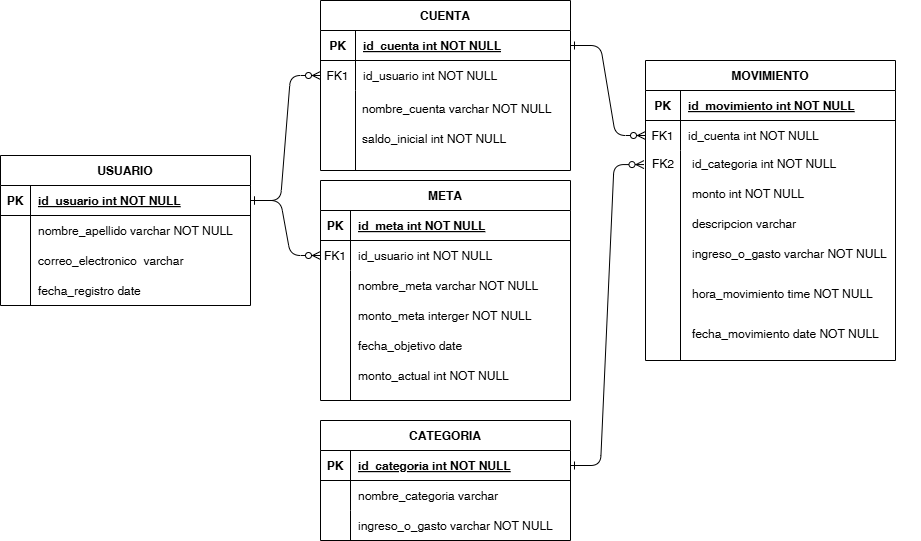

The diagram above was exported from draw.io. Its source (the exported page's mxGraphModel, read from the mxfile embedded in the PNG):
<mxGraphModel dx="1042" dy="527" grid="1" gridSize="10" guides="1" tooltips="1" connect="1" arrows="1" fold="1" page="1" pageScale="1" pageWidth="850" pageHeight="1100" math="0" shadow="0" extFonts="Permanent Marker^https://fonts.googleapis.com/css?family=Permanent+Marker">
  <root>
    <mxCell id="0" />
    <mxCell id="1" parent="0" />
    <mxCell id="C-vyLk0tnHw3VtMMgP7b-1" value="" style="edgeStyle=entityRelationEdgeStyle;endArrow=ERzeroToMany;startArrow=ERone;endFill=1;startFill=0;" parent="1" source="C-vyLk0tnHw3VtMMgP7b-24" target="C-vyLk0tnHw3VtMMgP7b-6" edge="1">
      <mxGeometry width="100" height="100" relative="1" as="geometry">
        <mxPoint x="340" y="720" as="sourcePoint" />
        <mxPoint x="440" y="620" as="targetPoint" />
      </mxGeometry>
    </mxCell>
    <mxCell id="C-vyLk0tnHw3VtMMgP7b-2" value="CUENTA" style="shape=table;startSize=30;container=1;collapsible=1;childLayout=tableLayout;fixedRows=1;rowLines=0;fontStyle=1;align=center;resizeLast=1;" parent="1" vertex="1">
      <mxGeometry x="360" y="50" width="250" height="170" as="geometry" />
    </mxCell>
    <mxCell id="C-vyLk0tnHw3VtMMgP7b-3" value="" style="shape=partialRectangle;collapsible=0;dropTarget=0;pointerEvents=0;fillColor=none;points=[[0,0.5],[1,0.5]];portConstraint=eastwest;top=0;left=0;right=0;bottom=1;" parent="C-vyLk0tnHw3VtMMgP7b-2" vertex="1">
      <mxGeometry y="30" width="250" height="30" as="geometry" />
    </mxCell>
    <mxCell id="C-vyLk0tnHw3VtMMgP7b-4" value="PK" style="shape=partialRectangle;overflow=hidden;connectable=0;fillColor=none;top=0;left=0;bottom=0;right=0;fontStyle=1;" parent="C-vyLk0tnHw3VtMMgP7b-3" vertex="1">
      <mxGeometry width="35" height="30" as="geometry">
        <mxRectangle width="35" height="30" as="alternateBounds" />
      </mxGeometry>
    </mxCell>
    <mxCell id="C-vyLk0tnHw3VtMMgP7b-5" value="id_cuenta int NOT NULL " style="shape=partialRectangle;overflow=hidden;connectable=0;fillColor=none;top=0;left=0;bottom=0;right=0;align=left;spacingLeft=6;fontStyle=5;" parent="C-vyLk0tnHw3VtMMgP7b-3" vertex="1">
      <mxGeometry x="35" width="215" height="30" as="geometry">
        <mxRectangle width="215" height="30" as="alternateBounds" />
      </mxGeometry>
    </mxCell>
    <mxCell id="C-vyLk0tnHw3VtMMgP7b-6" value="" style="shape=partialRectangle;collapsible=0;dropTarget=0;pointerEvents=0;fillColor=none;points=[[0,0.5],[1,0.5]];portConstraint=eastwest;top=0;left=0;right=0;bottom=0;" parent="C-vyLk0tnHw3VtMMgP7b-2" vertex="1">
      <mxGeometry y="60" width="250" height="30" as="geometry" />
    </mxCell>
    <mxCell id="C-vyLk0tnHw3VtMMgP7b-7" value="FK1" style="shape=partialRectangle;overflow=hidden;connectable=0;fillColor=none;top=0;left=0;bottom=0;right=0;" parent="C-vyLk0tnHw3VtMMgP7b-6" vertex="1">
      <mxGeometry width="35" height="30" as="geometry">
        <mxRectangle width="35" height="30" as="alternateBounds" />
      </mxGeometry>
    </mxCell>
    <mxCell id="C-vyLk0tnHw3VtMMgP7b-8" value="id_usuario int NOT NULL" style="shape=partialRectangle;overflow=hidden;connectable=0;fillColor=none;top=0;left=0;bottom=0;right=0;align=left;spacingLeft=6;" parent="C-vyLk0tnHw3VtMMgP7b-6" vertex="1">
      <mxGeometry x="35" width="215" height="30" as="geometry">
        <mxRectangle width="215" height="30" as="alternateBounds" />
      </mxGeometry>
    </mxCell>
    <mxCell id="C-vyLk0tnHw3VtMMgP7b-9" value="" style="shape=partialRectangle;collapsible=0;dropTarget=0;pointerEvents=0;fillColor=none;points=[[0,0.5],[1,0.5]];portConstraint=eastwest;top=0;left=0;right=0;bottom=0;" parent="C-vyLk0tnHw3VtMMgP7b-2" vertex="1">
      <mxGeometry y="90" width="250" height="80" as="geometry" />
    </mxCell>
    <mxCell id="C-vyLk0tnHw3VtMMgP7b-10" value="" style="shape=partialRectangle;overflow=hidden;connectable=0;fillColor=none;top=0;left=0;bottom=0;right=0;" parent="C-vyLk0tnHw3VtMMgP7b-9" vertex="1">
      <mxGeometry width="35" height="80" as="geometry">
        <mxRectangle width="35" height="80" as="alternateBounds" />
      </mxGeometry>
    </mxCell>
    <mxCell id="C-vyLk0tnHw3VtMMgP7b-11" value="" style="shape=partialRectangle;overflow=hidden;connectable=0;fillColor=none;top=0;left=0;bottom=0;right=0;align=left;spacingLeft=6;" parent="C-vyLk0tnHw3VtMMgP7b-9" vertex="1">
      <mxGeometry x="35" width="215" height="80" as="geometry">
        <mxRectangle width="215" height="80" as="alternateBounds" />
      </mxGeometry>
    </mxCell>
    <mxCell id="C-vyLk0tnHw3VtMMgP7b-13" value="CATEGORIA" style="shape=table;startSize=30;container=1;collapsible=1;childLayout=tableLayout;fixedRows=1;rowLines=0;fontStyle=1;align=center;resizeLast=1;" parent="1" vertex="1">
      <mxGeometry x="360" y="470" width="250" height="120" as="geometry" />
    </mxCell>
    <mxCell id="C-vyLk0tnHw3VtMMgP7b-14" value="" style="shape=partialRectangle;collapsible=0;dropTarget=0;pointerEvents=0;fillColor=none;points=[[0,0.5],[1,0.5]];portConstraint=eastwest;top=0;left=0;right=0;bottom=1;" parent="C-vyLk0tnHw3VtMMgP7b-13" vertex="1">
      <mxGeometry y="30" width="250" height="30" as="geometry" />
    </mxCell>
    <mxCell id="C-vyLk0tnHw3VtMMgP7b-15" value="PK" style="shape=partialRectangle;overflow=hidden;connectable=0;fillColor=none;top=0;left=0;bottom=0;right=0;fontStyle=1;" parent="C-vyLk0tnHw3VtMMgP7b-14" vertex="1">
      <mxGeometry width="30" height="30" as="geometry">
        <mxRectangle width="30" height="30" as="alternateBounds" />
      </mxGeometry>
    </mxCell>
    <mxCell id="C-vyLk0tnHw3VtMMgP7b-16" value="id_categoria int NOT NULL " style="shape=partialRectangle;overflow=hidden;connectable=0;fillColor=none;top=0;left=0;bottom=0;right=0;align=left;spacingLeft=6;fontStyle=5;" parent="C-vyLk0tnHw3VtMMgP7b-14" vertex="1">
      <mxGeometry x="30" width="220" height="30" as="geometry">
        <mxRectangle width="220" height="30" as="alternateBounds" />
      </mxGeometry>
    </mxCell>
    <mxCell id="C-vyLk0tnHw3VtMMgP7b-17" value="" style="shape=partialRectangle;collapsible=0;dropTarget=0;pointerEvents=0;fillColor=none;points=[[0,0.5],[1,0.5]];portConstraint=eastwest;top=0;left=0;right=0;bottom=0;" parent="C-vyLk0tnHw3VtMMgP7b-13" vertex="1">
      <mxGeometry y="60" width="250" height="30" as="geometry" />
    </mxCell>
    <mxCell id="C-vyLk0tnHw3VtMMgP7b-18" value="" style="shape=partialRectangle;overflow=hidden;connectable=0;fillColor=none;top=0;left=0;bottom=0;right=0;" parent="C-vyLk0tnHw3VtMMgP7b-17" vertex="1">
      <mxGeometry width="30" height="30" as="geometry">
        <mxRectangle width="30" height="30" as="alternateBounds" />
      </mxGeometry>
    </mxCell>
    <mxCell id="C-vyLk0tnHw3VtMMgP7b-19" value="nombre_categoria varchar" style="shape=partialRectangle;overflow=hidden;connectable=0;fillColor=none;top=0;left=0;bottom=0;right=0;align=left;spacingLeft=6;" parent="C-vyLk0tnHw3VtMMgP7b-17" vertex="1">
      <mxGeometry x="30" width="220" height="30" as="geometry">
        <mxRectangle width="220" height="30" as="alternateBounds" />
      </mxGeometry>
    </mxCell>
    <mxCell id="C-vyLk0tnHw3VtMMgP7b-20" value="" style="shape=partialRectangle;collapsible=0;dropTarget=0;pointerEvents=0;fillColor=none;points=[[0,0.5],[1,0.5]];portConstraint=eastwest;top=0;left=0;right=0;bottom=0;" parent="C-vyLk0tnHw3VtMMgP7b-13" vertex="1">
      <mxGeometry y="90" width="250" height="30" as="geometry" />
    </mxCell>
    <mxCell id="C-vyLk0tnHw3VtMMgP7b-21" value="" style="shape=partialRectangle;overflow=hidden;connectable=0;fillColor=none;top=0;left=0;bottom=0;right=0;" parent="C-vyLk0tnHw3VtMMgP7b-20" vertex="1">
      <mxGeometry width="30" height="30" as="geometry">
        <mxRectangle width="30" height="30" as="alternateBounds" />
      </mxGeometry>
    </mxCell>
    <mxCell id="C-vyLk0tnHw3VtMMgP7b-22" value="ingreso_o_gasto varchar NOT NULL" style="shape=partialRectangle;overflow=hidden;connectable=0;fillColor=none;top=0;left=0;bottom=0;right=0;align=left;spacingLeft=6;" parent="C-vyLk0tnHw3VtMMgP7b-20" vertex="1">
      <mxGeometry x="30" width="220" height="30" as="geometry">
        <mxRectangle width="220" height="30" as="alternateBounds" />
      </mxGeometry>
    </mxCell>
    <mxCell id="C-vyLk0tnHw3VtMMgP7b-23" value="USUARIO" style="shape=table;startSize=30;container=1;collapsible=1;childLayout=tableLayout;fixedRows=1;rowLines=0;fontStyle=1;align=center;resizeLast=1;" parent="1" vertex="1">
      <mxGeometry x="40" y="205" width="250" height="150" as="geometry" />
    </mxCell>
    <mxCell id="C-vyLk0tnHw3VtMMgP7b-24" value="" style="shape=partialRectangle;collapsible=0;dropTarget=0;pointerEvents=0;fillColor=none;points=[[0,0.5],[1,0.5]];portConstraint=eastwest;top=0;left=0;right=0;bottom=1;" parent="C-vyLk0tnHw3VtMMgP7b-23" vertex="1">
      <mxGeometry y="30" width="250" height="30" as="geometry" />
    </mxCell>
    <mxCell id="C-vyLk0tnHw3VtMMgP7b-25" value="PK" style="shape=partialRectangle;overflow=hidden;connectable=0;fillColor=none;top=0;left=0;bottom=0;right=0;fontStyle=1;" parent="C-vyLk0tnHw3VtMMgP7b-24" vertex="1">
      <mxGeometry width="30" height="30" as="geometry">
        <mxRectangle width="30" height="30" as="alternateBounds" />
      </mxGeometry>
    </mxCell>
    <mxCell id="C-vyLk0tnHw3VtMMgP7b-26" value="id_usuario int NOT NULL " style="shape=partialRectangle;overflow=hidden;connectable=0;fillColor=none;top=0;left=0;bottom=0;right=0;align=left;spacingLeft=6;fontStyle=5;" parent="C-vyLk0tnHw3VtMMgP7b-24" vertex="1">
      <mxGeometry x="30" width="220" height="30" as="geometry">
        <mxRectangle width="220" height="30" as="alternateBounds" />
      </mxGeometry>
    </mxCell>
    <mxCell id="C-vyLk0tnHw3VtMMgP7b-27" value="" style="shape=partialRectangle;collapsible=0;dropTarget=0;pointerEvents=0;fillColor=none;points=[[0,0.5],[1,0.5]];portConstraint=eastwest;top=0;left=0;right=0;bottom=0;" parent="C-vyLk0tnHw3VtMMgP7b-23" vertex="1">
      <mxGeometry y="60" width="250" height="90" as="geometry" />
    </mxCell>
    <mxCell id="C-vyLk0tnHw3VtMMgP7b-28" value="" style="shape=partialRectangle;overflow=hidden;connectable=0;fillColor=none;top=0;left=0;bottom=0;right=0;" parent="C-vyLk0tnHw3VtMMgP7b-27" vertex="1">
      <mxGeometry width="30" height="90" as="geometry">
        <mxRectangle width="30" height="90" as="alternateBounds" />
      </mxGeometry>
    </mxCell>
    <mxCell id="C-vyLk0tnHw3VtMMgP7b-29" value="" style="shape=partialRectangle;overflow=hidden;connectable=0;fillColor=none;top=0;left=0;bottom=0;right=0;align=left;spacingLeft=6;" parent="C-vyLk0tnHw3VtMMgP7b-27" vertex="1">
      <mxGeometry x="30" width="220" height="90" as="geometry">
        <mxRectangle width="220" height="90" as="alternateBounds" />
      </mxGeometry>
    </mxCell>
    <mxCell id="pyZt3si7l-B3ART-fccz-1" value="correo_electronico  varchar" style="shape=partialRectangle;overflow=hidden;connectable=0;fillColor=none;top=0;left=0;bottom=0;right=0;align=left;spacingLeft=6;" vertex="1" parent="1">
      <mxGeometry x="70" y="295" width="220" height="30" as="geometry">
        <mxRectangle width="220" height="30" as="alternateBounds" />
      </mxGeometry>
    </mxCell>
    <mxCell id="pyZt3si7l-B3ART-fccz-2" value="fecha_registro date" style="shape=partialRectangle;overflow=hidden;connectable=0;fillColor=none;top=0;left=0;bottom=0;right=0;align=left;spacingLeft=6;" vertex="1" parent="1">
      <mxGeometry x="70" y="325" width="220" height="30" as="geometry">
        <mxRectangle width="220" height="30" as="alternateBounds" />
      </mxGeometry>
    </mxCell>
    <mxCell id="pyZt3si7l-B3ART-fccz-4" value="nombre_apellido varchar NOT NULL" style="shape=partialRectangle;overflow=hidden;connectable=0;fillColor=none;top=0;left=0;bottom=0;right=0;align=left;spacingLeft=6;" vertex="1" parent="1">
      <mxGeometry x="70" y="265" width="220" height="30" as="geometry">
        <mxRectangle width="220" height="30" as="alternateBounds" />
      </mxGeometry>
    </mxCell>
    <mxCell id="pyZt3si7l-B3ART-fccz-5" value="nombre_cuenta varchar NOT NULL" style="text;whiteSpace=wrap;html=1;" vertex="1" parent="1">
      <mxGeometry x="400" y="145" width="220" height="45" as="geometry" />
    </mxCell>
    <mxCell id="pyZt3si7l-B3ART-fccz-6" value="saldo_inicial int NOT NULL" style="text;whiteSpace=wrap;html=1;" vertex="1" parent="1">
      <mxGeometry x="400" y="175" width="170" height="40" as="geometry" />
    </mxCell>
    <mxCell id="pyZt3si7l-B3ART-fccz-7" value="MOVIMIENTO" style="shape=table;startSize=30;container=1;collapsible=1;childLayout=tableLayout;fixedRows=1;rowLines=0;fontStyle=1;align=center;resizeLast=1;" vertex="1" parent="1">
      <mxGeometry x="685" y="110" width="250" height="300" as="geometry" />
    </mxCell>
    <mxCell id="pyZt3si7l-B3ART-fccz-8" value="" style="shape=partialRectangle;collapsible=0;dropTarget=0;pointerEvents=0;fillColor=none;points=[[0,0.5],[1,0.5]];portConstraint=eastwest;top=0;left=0;right=0;bottom=1;" vertex="1" parent="pyZt3si7l-B3ART-fccz-7">
      <mxGeometry y="30" width="250" height="30" as="geometry" />
    </mxCell>
    <mxCell id="pyZt3si7l-B3ART-fccz-9" value="PK" style="shape=partialRectangle;overflow=hidden;connectable=0;fillColor=none;top=0;left=0;bottom=0;right=0;fontStyle=1;" vertex="1" parent="pyZt3si7l-B3ART-fccz-8">
      <mxGeometry width="35" height="30" as="geometry">
        <mxRectangle width="35" height="30" as="alternateBounds" />
      </mxGeometry>
    </mxCell>
    <mxCell id="pyZt3si7l-B3ART-fccz-10" value="id_movimiento int NOT NULL " style="shape=partialRectangle;overflow=hidden;connectable=0;fillColor=none;top=0;left=0;bottom=0;right=0;align=left;spacingLeft=6;fontStyle=5;" vertex="1" parent="pyZt3si7l-B3ART-fccz-8">
      <mxGeometry x="35" width="215" height="30" as="geometry">
        <mxRectangle width="215" height="30" as="alternateBounds" />
      </mxGeometry>
    </mxCell>
    <mxCell id="pyZt3si7l-B3ART-fccz-11" value="" style="shape=partialRectangle;collapsible=0;dropTarget=0;pointerEvents=0;fillColor=none;points=[[0,0.5],[1,0.5]];portConstraint=eastwest;top=0;left=0;right=0;bottom=0;" vertex="1" parent="pyZt3si7l-B3ART-fccz-7">
      <mxGeometry y="60" width="250" height="30" as="geometry" />
    </mxCell>
    <mxCell id="pyZt3si7l-B3ART-fccz-12" value="FK1" style="shape=partialRectangle;overflow=hidden;connectable=0;fillColor=none;top=0;left=0;bottom=0;right=0;" vertex="1" parent="pyZt3si7l-B3ART-fccz-11">
      <mxGeometry width="35" height="30" as="geometry">
        <mxRectangle width="35" height="30" as="alternateBounds" />
      </mxGeometry>
    </mxCell>
    <mxCell id="pyZt3si7l-B3ART-fccz-13" value="id_cuenta int NOT NULL" style="shape=partialRectangle;overflow=hidden;connectable=0;fillColor=none;top=0;left=0;bottom=0;right=0;align=left;spacingLeft=6;" vertex="1" parent="pyZt3si7l-B3ART-fccz-11">
      <mxGeometry x="35" width="215" height="30" as="geometry">
        <mxRectangle width="215" height="30" as="alternateBounds" />
      </mxGeometry>
    </mxCell>
    <mxCell id="pyZt3si7l-B3ART-fccz-14" value="" style="shape=partialRectangle;collapsible=0;dropTarget=0;pointerEvents=0;fillColor=none;points=[[0,0.5],[1,0.5]];portConstraint=eastwest;top=0;left=0;right=0;bottom=0;" vertex="1" parent="pyZt3si7l-B3ART-fccz-7">
      <mxGeometry y="90" width="250" height="210" as="geometry" />
    </mxCell>
    <mxCell id="pyZt3si7l-B3ART-fccz-15" value="" style="shape=partialRectangle;overflow=hidden;connectable=0;fillColor=none;top=0;left=0;bottom=0;right=0;" vertex="1" parent="pyZt3si7l-B3ART-fccz-14">
      <mxGeometry width="35" height="210" as="geometry">
        <mxRectangle width="35" height="210" as="alternateBounds" />
      </mxGeometry>
    </mxCell>
    <mxCell id="pyZt3si7l-B3ART-fccz-16" value="" style="shape=partialRectangle;overflow=hidden;connectable=0;fillColor=none;top=0;left=0;bottom=0;right=0;align=left;spacingLeft=6;" vertex="1" parent="pyZt3si7l-B3ART-fccz-14">
      <mxGeometry x="35" width="215" height="210" as="geometry">
        <mxRectangle width="215" height="210" as="alternateBounds" />
      </mxGeometry>
    </mxCell>
    <mxCell id="pyZt3si7l-B3ART-fccz-19" value="FK2" style="text;whiteSpace=wrap;html=1;" vertex="1" parent="1">
      <mxGeometry x="690" y="200" width="70" height="45" as="geometry" />
    </mxCell>
    <mxCell id="pyZt3si7l-B3ART-fccz-20" value="id_categoria int NOT NULL" style="text;whiteSpace=wrap;html=1;" vertex="1" parent="1">
      <mxGeometry x="730" y="200" width="160" height="40" as="geometry" />
    </mxCell>
    <mxCell id="pyZt3si7l-B3ART-fccz-25" value="" style="edgeStyle=entityRelationEdgeStyle;endArrow=ERzeroToMany;startArrow=ERone;endFill=1;startFill=0;entryX=0;entryY=0.5;entryDx=0;entryDy=0;exitX=1;exitY=0.5;exitDx=0;exitDy=0;" edge="1" parent="1" source="C-vyLk0tnHw3VtMMgP7b-3" target="pyZt3si7l-B3ART-fccz-11">
      <mxGeometry width="100" height="100" relative="1" as="geometry">
        <mxPoint x="370" y="60" as="sourcePoint" />
        <mxPoint x="480" y="310" as="targetPoint" />
        <Array as="points">
          <mxPoint x="360" y="90" />
          <mxPoint x="430" y="280" />
          <mxPoint x="310" y="260" />
          <mxPoint x="340" y="140" />
          <mxPoint x="370" y="210" />
          <mxPoint x="330" y="320" />
          <mxPoint x="400" y="150" />
          <mxPoint x="320" y="200" />
          <mxPoint x="440" y="210" />
        </Array>
      </mxGeometry>
    </mxCell>
    <mxCell id="pyZt3si7l-B3ART-fccz-26" value="" style="edgeStyle=entityRelationEdgeStyle;endArrow=ERzeroToMany;startArrow=ERone;endFill=1;startFill=0;exitX=1;exitY=0.5;exitDx=0;exitDy=0;entryX=-0.006;entryY=0.067;entryDx=0;entryDy=0;entryPerimeter=0;" edge="1" parent="1" source="C-vyLk0tnHw3VtMMgP7b-14" target="pyZt3si7l-B3ART-fccz-14">
      <mxGeometry width="100" height="100" relative="1" as="geometry">
        <mxPoint x="619.75" y="312.49" as="sourcePoint" />
        <mxPoint x="685" y="157.51" as="targetPoint" />
        <Array as="points">
          <mxPoint x="269.75" y="342.49" />
          <mxPoint x="549.75" y="257.49" />
          <mxPoint x="339.75" y="532.49" />
          <mxPoint x="219.75" y="512.49" />
          <mxPoint x="249.75" y="392.49" />
          <mxPoint x="279.75" y="462.49" />
          <mxPoint x="239.75" y="572.49" />
          <mxPoint x="309.75" y="402.49" />
          <mxPoint x="229.75" y="452.49" />
          <mxPoint x="349.75" y="462.49" />
        </Array>
      </mxGeometry>
    </mxCell>
    <mxCell id="pyZt3si7l-B3ART-fccz-27" value="fecha_movimiento date NOT NULL" style="text;whiteSpace=wrap;html=1;" vertex="1" parent="1">
      <mxGeometry x="730" y="370" width="190" height="40" as="geometry" />
    </mxCell>
    <mxCell id="pyZt3si7l-B3ART-fccz-28" value="descripcion varchar" style="text;whiteSpace=wrap;html=1;" vertex="1" parent="1">
      <mxGeometry x="730" y="260" width="160" height="40" as="geometry" />
    </mxCell>
    <mxCell id="pyZt3si7l-B3ART-fccz-29" value="monto int NOT NULL" style="text;whiteSpace=wrap;html=1;" vertex="1" parent="1">
      <mxGeometry x="730" y="230" width="160" height="40" as="geometry" />
    </mxCell>
    <mxCell id="pyZt3si7l-B3ART-fccz-30" value="ingreso_o_gasto varchar NOT NULL" style="text;whiteSpace=wrap;html=1;" vertex="1" parent="1">
      <mxGeometry x="730" y="290" width="230" height="40" as="geometry" />
    </mxCell>
    <mxCell id="pyZt3si7l-B3ART-fccz-31" value="hora_movimiento time NOT NULL" style="text;whiteSpace=wrap;html=1;" vertex="1" parent="1">
      <mxGeometry x="730" y="330" width="230" height="40" as="geometry" />
    </mxCell>
    <mxCell id="pyZt3si7l-B3ART-fccz-32" value="META" style="shape=table;startSize=30;container=1;collapsible=1;childLayout=tableLayout;fixedRows=1;rowLines=0;fontStyle=1;align=center;resizeLast=1;" vertex="1" parent="1">
      <mxGeometry x="360" y="230" width="250" height="220" as="geometry" />
    </mxCell>
    <mxCell id="pyZt3si7l-B3ART-fccz-33" value="" style="shape=partialRectangle;collapsible=0;dropTarget=0;pointerEvents=0;fillColor=none;points=[[0,0.5],[1,0.5]];portConstraint=eastwest;top=0;left=0;right=0;bottom=1;" vertex="1" parent="pyZt3si7l-B3ART-fccz-32">
      <mxGeometry y="30" width="250" height="30" as="geometry" />
    </mxCell>
    <mxCell id="pyZt3si7l-B3ART-fccz-34" value="PK" style="shape=partialRectangle;overflow=hidden;connectable=0;fillColor=none;top=0;left=0;bottom=0;right=0;fontStyle=1;" vertex="1" parent="pyZt3si7l-B3ART-fccz-33">
      <mxGeometry width="30" height="30" as="geometry">
        <mxRectangle width="30" height="30" as="alternateBounds" />
      </mxGeometry>
    </mxCell>
    <mxCell id="pyZt3si7l-B3ART-fccz-35" value="id_meta int NOT NULL " style="shape=partialRectangle;overflow=hidden;connectable=0;fillColor=none;top=0;left=0;bottom=0;right=0;align=left;spacingLeft=6;fontStyle=5;" vertex="1" parent="pyZt3si7l-B3ART-fccz-33">
      <mxGeometry x="30" width="220" height="30" as="geometry">
        <mxRectangle width="220" height="30" as="alternateBounds" />
      </mxGeometry>
    </mxCell>
    <mxCell id="pyZt3si7l-B3ART-fccz-36" value="" style="shape=partialRectangle;collapsible=0;dropTarget=0;pointerEvents=0;fillColor=none;points=[[0,0.5],[1,0.5]];portConstraint=eastwest;top=0;left=0;right=0;bottom=0;" vertex="1" parent="pyZt3si7l-B3ART-fccz-32">
      <mxGeometry y="60" width="250" height="30" as="geometry" />
    </mxCell>
    <mxCell id="pyZt3si7l-B3ART-fccz-37" value="FK1" style="shape=partialRectangle;overflow=hidden;connectable=0;fillColor=none;top=0;left=0;bottom=0;right=0;" vertex="1" parent="pyZt3si7l-B3ART-fccz-36">
      <mxGeometry width="30" height="30" as="geometry">
        <mxRectangle width="30" height="30" as="alternateBounds" />
      </mxGeometry>
    </mxCell>
    <mxCell id="pyZt3si7l-B3ART-fccz-38" value="id_usuario int NOT NULL" style="shape=partialRectangle;overflow=hidden;connectable=0;fillColor=none;top=0;left=0;bottom=0;right=0;align=left;spacingLeft=6;" vertex="1" parent="pyZt3si7l-B3ART-fccz-36">
      <mxGeometry x="30" width="220" height="30" as="geometry">
        <mxRectangle width="220" height="30" as="alternateBounds" />
      </mxGeometry>
    </mxCell>
    <mxCell id="pyZt3si7l-B3ART-fccz-39" value="" style="shape=partialRectangle;collapsible=0;dropTarget=0;pointerEvents=0;fillColor=none;points=[[0,0.5],[1,0.5]];portConstraint=eastwest;top=0;left=0;right=0;bottom=0;" vertex="1" parent="pyZt3si7l-B3ART-fccz-32">
      <mxGeometry y="90" width="250" height="130" as="geometry" />
    </mxCell>
    <mxCell id="pyZt3si7l-B3ART-fccz-40" value="" style="shape=partialRectangle;overflow=hidden;connectable=0;fillColor=none;top=0;left=0;bottom=0;right=0;" vertex="1" parent="pyZt3si7l-B3ART-fccz-39">
      <mxGeometry width="30" height="130" as="geometry">
        <mxRectangle width="30" height="130" as="alternateBounds" />
      </mxGeometry>
    </mxCell>
    <mxCell id="pyZt3si7l-B3ART-fccz-41" value="" style="shape=partialRectangle;overflow=hidden;connectable=0;fillColor=none;top=0;left=0;bottom=0;right=0;align=left;spacingLeft=6;" vertex="1" parent="pyZt3si7l-B3ART-fccz-39">
      <mxGeometry x="30" width="220" height="130" as="geometry">
        <mxRectangle width="220" height="130" as="alternateBounds" />
      </mxGeometry>
    </mxCell>
    <mxCell id="pyZt3si7l-B3ART-fccz-42" value="" style="edgeStyle=entityRelationEdgeStyle;endArrow=ERzeroToMany;startArrow=ERone;endFill=1;startFill=0;entryX=0;entryY=0.5;entryDx=0;entryDy=0;exitX=1;exitY=0.5;exitDx=0;exitDy=0;" edge="1" parent="1" source="C-vyLk0tnHw3VtMMgP7b-24" target="pyZt3si7l-B3ART-fccz-36">
      <mxGeometry width="100" height="100" relative="1" as="geometry">
        <mxPoint x="350" y="250" as="sourcePoint" />
        <mxPoint x="410" y="270" as="targetPoint" />
      </mxGeometry>
    </mxCell>
    <mxCell id="pyZt3si7l-B3ART-fccz-43" value="nombre_meta varchar NOT NULL" style="shape=partialRectangle;overflow=hidden;connectable=0;fillColor=none;top=0;left=0;bottom=0;right=0;align=left;spacingLeft=6;" vertex="1" parent="1">
      <mxGeometry x="390" y="320" width="220" height="30" as="geometry">
        <mxRectangle width="220" height="30" as="alternateBounds" />
      </mxGeometry>
    </mxCell>
    <mxCell id="pyZt3si7l-B3ART-fccz-44" value="monto_meta interger NOT NULL" style="shape=partialRectangle;overflow=hidden;connectable=0;fillColor=none;top=0;left=0;bottom=0;right=0;align=left;spacingLeft=6;" vertex="1" parent="1">
      <mxGeometry x="390" y="350" width="220" height="30" as="geometry">
        <mxRectangle width="220" height="30" as="alternateBounds" />
      </mxGeometry>
    </mxCell>
    <mxCell id="pyZt3si7l-B3ART-fccz-45" value="fecha_objetivo date" style="shape=partialRectangle;overflow=hidden;connectable=0;fillColor=none;top=0;left=0;bottom=0;right=0;align=left;spacingLeft=6;" vertex="1" parent="1">
      <mxGeometry x="390" y="380" width="220" height="30" as="geometry">
        <mxRectangle width="220" height="30" as="alternateBounds" />
      </mxGeometry>
    </mxCell>
    <mxCell id="pyZt3si7l-B3ART-fccz-46" value="monto_actual int NOT NULL" style="shape=partialRectangle;overflow=hidden;connectable=0;fillColor=none;top=0;left=0;bottom=0;right=0;align=left;spacingLeft=6;" vertex="1" parent="1">
      <mxGeometry x="390" y="410" width="220" height="30" as="geometry">
        <mxRectangle width="220" height="30" as="alternateBounds" />
      </mxGeometry>
    </mxCell>
  </root>
</mxGraphModel>